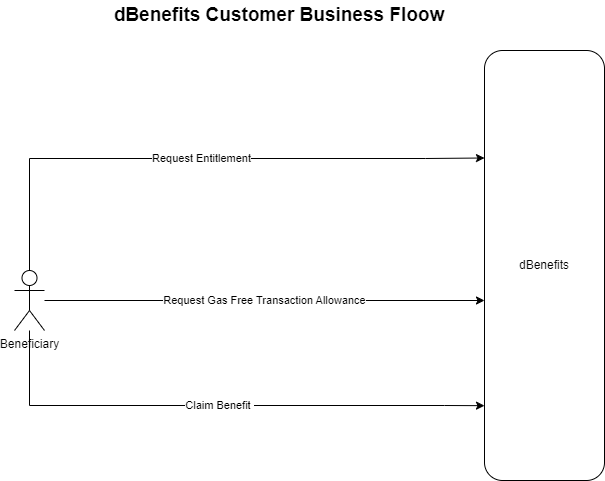

The diagram above was exported from draw.io. Its source (the exported page's mxGraphModel, read from the mxfile embedded in the PNG):
<mxGraphModel dx="1434" dy="731" grid="1" gridSize="10" guides="1" tooltips="1" connect="1" arrows="1" fold="1" page="1" pageScale="1" pageWidth="827" pageHeight="1169" math="0" shadow="0">
  <root>
    <mxCell id="0" />
    <mxCell id="1" parent="0" />
    <mxCell id="P0yH0NNDTe69_H38BTSj-3" value="Request Entitlement" style="edgeStyle=orthogonalEdgeStyle;rounded=0;orthogonalLoop=1;jettySize=auto;html=1;entryX=0;entryY=0.25;entryDx=0;entryDy=0;" edge="1" parent="1" source="P0yH0NNDTe69_H38BTSj-1" target="P0yH0NNDTe69_H38BTSj-4">
      <mxGeometry relative="1" as="geometry">
        <mxPoint x="460" y="180" as="targetPoint" />
        <Array as="points">
          <mxPoint x="65" y="258" />
          <mxPoint x="461" y="258" />
        </Array>
      </mxGeometry>
    </mxCell>
    <mxCell id="P0yH0NNDTe69_H38BTSj-5" value="Request Gas Free Transaction Allowance" style="edgeStyle=orthogonalEdgeStyle;rounded=0;orthogonalLoop=1;jettySize=auto;html=1;" edge="1" parent="1" source="P0yH0NNDTe69_H38BTSj-1" target="P0yH0NNDTe69_H38BTSj-4">
      <mxGeometry relative="1" as="geometry">
        <Array as="points">
          <mxPoint x="350" y="400" />
          <mxPoint x="350" y="400" />
        </Array>
      </mxGeometry>
    </mxCell>
    <mxCell id="P0yH0NNDTe69_H38BTSj-6" value="Claim Benefit&amp;nbsp;" style="edgeStyle=orthogonalEdgeStyle;rounded=0;orthogonalLoop=1;jettySize=auto;html=1;entryX=0;entryY=0.826;entryDx=0;entryDy=0;entryPerimeter=0;" edge="1" parent="1" source="P0yH0NNDTe69_H38BTSj-1" target="P0yH0NNDTe69_H38BTSj-4">
      <mxGeometry relative="1" as="geometry">
        <Array as="points">
          <mxPoint x="65" y="505" />
          <mxPoint x="480" y="505" />
        </Array>
      </mxGeometry>
    </mxCell>
    <mxCell id="P0yH0NNDTe69_H38BTSj-1" value="Beneficiary" style="shape=umlActor;verticalLabelPosition=bottom;verticalAlign=top;html=1;outlineConnect=0;" vertex="1" parent="1">
      <mxGeometry x="50" y="370" width="30" height="60" as="geometry" />
    </mxCell>
    <mxCell id="P0yH0NNDTe69_H38BTSj-4" value="dBenefits" style="rounded=1;whiteSpace=wrap;html=1;" vertex="1" parent="1">
      <mxGeometry x="520" y="150" width="120" height="430" as="geometry" />
    </mxCell>
    <mxCell id="P0yH0NNDTe69_H38BTSj-7" value="dBenefits Customer Business Floow" style="text;html=1;strokeColor=none;fillColor=none;align=center;verticalAlign=middle;whiteSpace=wrap;rounded=0;fontStyle=1;fontSize=19;" vertex="1" parent="1">
      <mxGeometry x="50" y="100" width="530" height="30" as="geometry" />
    </mxCell>
  </root>
</mxGraphModel>